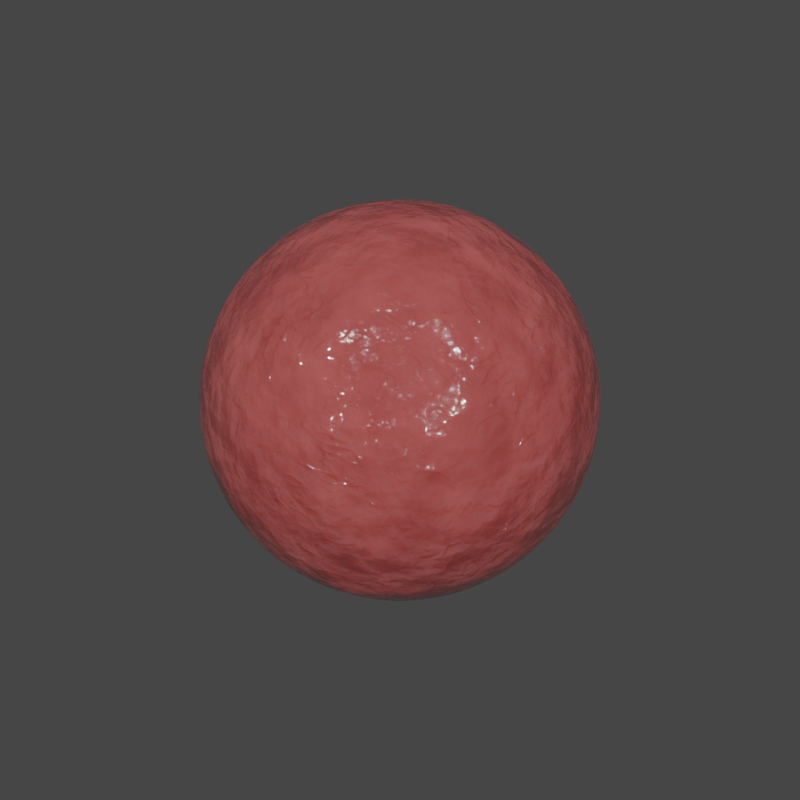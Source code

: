 # Source: AlienFlesh_.blend  (saved by Blender 2.83.18; exported with 4.5.12 LTS)
import bpy
from mathutils import Matrix  # noqa: F401  (used for matrix-valued properties, if any)

bpy.ops.wm.read_factory_settings(use_empty=True)
scene = bpy.context.scene
scene.name = 'Scene'

# ---- collections
col_collection_1 = bpy.data.collections.new('Collection 1'); scene.collection.children.link(col_collection_1)

# ---- materials (node trees are filled in below, after node groups)
mat_alienflesh = bpy.data.materials.new('AlienFlesh')

# ---- material node trees
mat_alienflesh.use_nodes = True; mat_alienflesh.node_tree.nodes.clear()
_N = mat_alienflesh.node_tree.nodes; _L = mat_alienflesh.node_tree.links
n0 = _N.new('ShaderNodeMix'); n0.name = 'Mix.001'; n0.location = (-875, -170)
n0.data_type = 'RGBA'
n0.blend_type = 'SUBTRACT'
n0.inputs[0].default_value = 1.0
n1 = _N.new('ShaderNodeTexNoise'); n1.name = 'Noise Texture'; n1.location = (-1083, -93)
n1.inputs[3].default_value = 16.0
n2 = _N.new('ShaderNodeTexCoord'); n2.name = 'Texture Coordinate'; n2.location = (-1583, -63)
n3 = _N.new('ShaderNodeCombineXYZ'); n3.name = 'Combine XYZ'; n3.location = (-1059, -374)
n3.inputs[2].default_value = 15.7
n4 = _N.new('ShaderNodeBump'); n4.name = 'Bump'; n4.location = (-211, -257)
n4.inputs[0].default_value = 0.2789
n4.inputs[1].default_value = 1.0
n4.inputs[2].default_value = 1.0
n5 = _N.new('ShaderNodeMix'); n5.name = 'Mix'; n5.location = (-685, -170)
n5.data_type = 'RGBA'
n5.blend_type = 'MULTIPLY'
n5.inputs[0].default_value = 1.0
n6 = _N.new('ShaderNodeMix'); n6.name = 'Mix.002'; n6.location = (259, 56)
n6.data_type = 'RGBA'
n6.inputs[7].default_value = (0.0, 0.0, 0.0, 1.0)
n7 = _N.new('ShaderNodeBsdfPrincipled'); n7.name = 'Principled BSDF'; n7.location = (513, 187)
n7.distribution = 'GGX'
n7.subsurface_method = 'BURLEY'
n7.inputs[3].default_value = 1.45
n7.inputs[8].default_value = 1.0
n7.inputs[10].default_value = 0.323
n7.inputs[27].default_value = (0.0, 0.0, 0.0, 1.0)
n7.inputs[28].default_value = 1.0
n8 = _N.new('ShaderNodeOutputMaterial'); n8.name = 'Material Output'; n8.location = (1097, 8)
n9 = _N.new('ShaderNodeTexVoronoi'); n9.name = 'Voronoi Texture'; n9.location = (-905, -555)
n9.feature = 'SMOOTH_F1'
n10 = _N.new('ShaderNodeTexVoronoi'); n10.name = 'Voronoi Texture.001'; n10.location = (-729, -495)
n10.feature = 'SMOOTH_F1'
n11 = _N.new('ShaderNodeValToRGB'); n11.name = 'ColorRamp.003'; n11.location = (-475, -746)
while len(n11.color_ramp.elements) > 1: n11.color_ramp.elements.remove(n11.color_ramp.elements[-1])
n11.color_ramp.elements[0].position = 0.3913; n11.color_ramp.elements[0].color = (0.0, 0.0, 0.0, 1.0)
_e = n11.color_ramp.elements.new(0.6848); _e.color = (1.0, 1.0, 1.0, 1.0)
n12 = _N.new('ShaderNodeValToRGB'); n12.name = 'ColorRamp.004'; n12.location = (-465, -528)
while len(n12.color_ramp.elements) > 1: n12.color_ramp.elements.remove(n12.color_ramp.elements[-1])
n12.color_ramp.elements[0].position = 0.2391; n12.color_ramp.elements[0].color = (0.0, 0.0, 0.0, 1.0)
_e = n12.color_ramp.elements.new(1.0); _e.color = (1.0, 1.0, 1.0, 1.0)
n13 = _N.new('ShaderNodeMath'); n13.name = 'Math.006'; n13.location = (-386, -993)
n13.operation = 'MULTIPLY'
n13.inputs[1].default_value = 1.0
n13.inputs[2].default_value = 0.0
n14 = _N.new('ShaderNodeValue'); n14.name = 'Value'; n14.location = (-1120, -534)
n14.outputs[0].default_value = 10.0
n15 = _N.new('ShaderNodeVectorMath'); n15.name = 'Vector Math'; n15.location = (-1117, -695)
n16 = _N.new('ShaderNodeTexNoise'); n16.name = 'Noise Texture.001'; n16.location = (-1332, -813)
n16.inputs[2].default_value = 2.0
n16.inputs[3].default_value = 3.0
n16.inputs[8].default_value = 0.7
n17 = _N.new('ShaderNodeNewGeometry'); n17.name = 'Geometry'; n17.location = (-1594, -549)
n18 = _N.new('ShaderNodeTexNoise'); n18.name = 'Noise Texture.002'; n18.location = (-705, -788)
n19 = _N.new('ShaderNodeTexNoise'); n19.name = 'Noise Texture.003'; n19.location = (-642, -1007)
n19.inputs[2].default_value = 10.0
n20 = _N.new('ShaderNodeMath'); n20.name = 'Math.005'; n20.location = (-33, -544)
n20.operation = 'MULTIPLY'
n20.inputs[2].default_value = 0.0
n21 = _N.new('ShaderNodeMath'); n21.name = 'Math.002'; n21.location = (-203, -544)
n21.operation = 'MULTIPLY'
n21.inputs[2].default_value = 0.0
n22 = _N.new('ShaderNodeMath'); n22.name = 'Math.003'; n22.location = (138, -549)
n22.operation = 'POWER'
n22.inputs[1].default_value = 1.03
n22.inputs[2].default_value = 0.0
n23 = _N.new('ShaderNodeMath'); n23.name = 'Math'; n23.location = (358, -365)
n23.use_clamp = True
n23.inputs[1].default_value = 0.81
n23.inputs[2].default_value = 0.0
n24 = _N.new('ShaderNodeValToRGB'); n24.name = 'ColorRamp.001'; n24.location = (-674, 199)
while len(n24.color_ramp.elements) > 1: n24.color_ramp.elements.remove(n24.color_ramp.elements[-1])
n24.color_ramp.elements[0].position = 0.1318; n24.color_ramp.elements[0].color = (1.0, 1.0, 1.0, 1.0)
_e = n24.color_ramp.elements.new(0.609); _e.color = (0.0164, 0.0164, 0.0164, 1.0)
n25 = _N.new('ShaderNodeValToRGB'); n25.name = 'ColorRamp'; n25.location = (-344, 217)
while len(n25.color_ramp.elements) > 1: n25.color_ramp.elements.remove(n25.color_ramp.elements[-1])
n25.color_ramp.elements[0].position = 0.0; n25.color_ramp.elements[0].color = (0.0, 0.0, 0.0, 1.0)
_e = n25.color_ramp.elements.new(0.639); _e.color = (0.2901, 0.08712, 0.07584, 1.0)
_e = n25.color_ramp.elements.new(1.0); _e.color = (0.5829, 0.3531, 0.4041, 1.0)
n26 = _N.new('ShaderNodeDisplacement'); n26.name = 'Displacement'; n26.location = (935, -154)
n26.inputs[2].default_value = 0.05
n27 = _N.new('ShaderNodeMix'); n27.name = 'Mix.003'; n27.location = (343, 67)
n27.data_type = 'RGBA'
n27.inputs[0].default_value = 0.323
n27.inputs[7].default_value = (0.8, 0.1023, 0.1092, 1.0)
_L.new(n2.outputs[3], n1.inputs[0])
_L.new(n24.outputs[0], n6.inputs[6])
_L.new(n1.outputs[1], n25.inputs[0])
_L.new(n1.outputs[1], n24.inputs[0])
_L.new(n1.outputs[1], n0.inputs[6])
_L.new(n0.outputs[2], n5.inputs[6])
_L.new(n3.outputs[0], n5.inputs[7])
_L.new(n5.outputs[2], n4.inputs[3])
_L.new(n4.outputs[0], n7.inputs[5])
_L.new(n9.outputs[2], n10.inputs[0])
_L.new(n14.outputs[0], n9.inputs[2])
_L.new(n14.outputs[0], n10.inputs[2])
_L.new(n15.outputs[0], n9.inputs[0])
_L.new(n17.outputs[0], n16.inputs[0])
_L.new(n17.outputs[0], n15.inputs[0])
_L.new(n16.outputs[1], n15.inputs[1])
_L.new(n17.outputs[0], n18.inputs[0])
_L.new(n10.outputs[0], n12.inputs[0])
_L.new(n18.outputs[0], n11.inputs[0])
_L.new(n11.outputs[0], n21.inputs[1])
_L.new(n12.outputs[0], n21.inputs[0])
_L.new(n21.outputs[0], n20.inputs[0])
_L.new(n22.outputs[0], n26.inputs[0])
_L.new(n17.outputs[0], n19.inputs[0])
_L.new(n20.outputs[0], n22.inputs[0])
_L.new(n19.outputs[0], n13.inputs[0])
_L.new(n13.outputs[0], n20.inputs[1])
_L.new(n26.outputs[0], n8.inputs[2])
_L.new(n6.outputs[2], n7.inputs[2])
_L.new(n22.outputs[0], n23.inputs[0])
_L.new(n23.outputs[0], n6.inputs[0])
_L.new(n7.outputs[0], n8.inputs[0])
_L.new(n25.outputs[0], n27.inputs[6])
_L.new(n27.outputs[2], n7.inputs[0])
n8.is_active_output = True

# ---- world
world_world = bpy.data.worlds.new('World'); scene.world = world_world
world_world.use_nodes = True; world_world.node_tree.nodes.clear()
_N = world_world.node_tree.nodes; _L = world_world.node_tree.links
n0 = _N.new('ShaderNodeOutputWorld'); n0.name = 'World Output'; n0.location = (300, 300)
n1 = _N.new('ShaderNodeBackground'); n1.name = 'Background'; n1.location = (10, 300)
n1.inputs[0].default_value = (0.05088, 0.05088, 0.05088, 1.0)
_L.new(n1.outputs[0], n0.inputs[0])
n0.is_active_output = True
world_world.color = (0.05088, 0.05088, 0.05088)
world_world.use_sun_shadow = False
world_world.sun_shadow_jitter_overblur = 0.0
world_world.cycles.sampling_method = 'MANUAL'

# ---- meshes
me_cube = bpy.data.meshes.new('Cube')
me_cube.from_pydata([(-1.0, -1.0, -1.0), (-1.0, -1.0, 1.0), (-1.0, 1.0, -1.0), (-1.0, 1.0, 1.0), (1.0, -1.0, -1.0), (1.0, -1.0, 1.0), (1.0, 1.0, -1.0), (1.0, 1.0, 1.0)], [], [(0, 1, 3, 2), (2, 3, 7, 6), (6, 7, 5, 4), (4, 5, 1, 0), (2, 6, 4, 0), (7, 3, 1, 5)])
me_cube.polygons.foreach_set('use_smooth', [True] * 6)
me_cube.materials.append(mat_alienflesh)
me_cube.use_remesh_preserve_volume = False
me_cube.use_remesh_preserve_attributes = False
me_cube.use_mirror_vertex_groups = False
me_cube.update()

# ---- objects
ob_sphere = bpy.data.objects.new('Sphere', me_cube)

# ---- transforms, parenting, visibility, modifiers, constraints
ob_sphere.location = (0.0, 0.0, 0.0)
ob_sphere.rotation_euler = (0.0, -0.0, 3.142)
ob_sphere.lineart.crease_threshold = 0.0
_m = ob_sphere.modifiers.new('Subsurf', 'SUBSURF')
_m.uv_smooth = 'PRESERVE_CORNERS'
_m.levels = 6
_m.render_levels = 6
_m.show_only_control_edges = False
_m = ob_sphere.modifiers.new('Cast', 'CAST')
_m.factor = 1.0

# ---- collection membership
col_collection_1.objects.link(ob_sphere)

# ---- scene / render settings (as saved in the file)
scene.frame_start = 1; scene.frame_end = 250; scene.frame_set(1)
scene.render.engine = 'CYCLES'
scene.render.image_settings.compression = 50
scene.render.resolution_x = 540
scene.render.resolution_y = 540
scene.render.dither_intensity = 0.0
scene.render.film_transparent = True
scene.render.use_border = True
scene.cycles.use_denoising = False
scene.cycles.samples = 1000
scene.cycles.sampling_pattern = 'TABULATED_SOBOL'
scene.cycles.use_adaptive_sampling = False
scene.cycles.use_light_tree = False
scene.cycles.blur_glossy = 0.0
scene.cycles.sample_clamp_indirect = 0.0
scene.view_settings.view_transform = 'Filmic'
bpy.context.view_layer.update()

# ---- added for rendering (the .blend has no active camera and no usable light): camera, sun
cam_auto = bpy.data.cameras.new('AutoCamera')
cam_auto.lens = 50.0
cam_auto.sensor_width = 36.0
cam_auto.clip_end = 1000.0
ob_auto_camera = bpy.data.objects.new('AutoCamera', cam_auto)
scene.collection.objects.link(ob_auto_camera)
ob_auto_camera.location = (2.74435, -3.29322, 2.19548)
ob_auto_camera.rotation_euler = (1.09748, -7.21219e-08, 0.694738)
scene.camera = ob_auto_camera
light_auto_sun = bpy.data.lights.new('AutoSun', 'SUN')
light_auto_sun.energy = 3.0
light_auto_sun.angle = 0.0523599
ob_auto_sun = bpy.data.objects.new('AutoSun', light_auto_sun)
scene.collection.objects.link(ob_auto_sun)
ob_auto_sun.rotation_euler = (0.872665, 0.174533, 0.523599)
bpy.context.view_layer.update()
